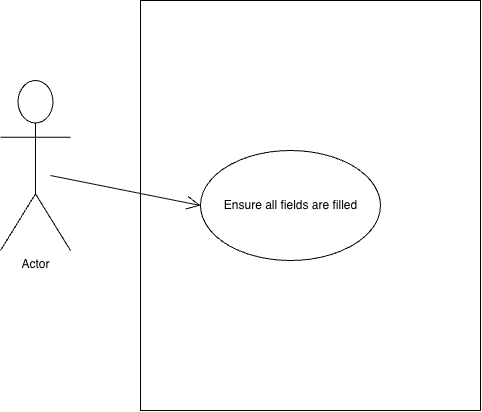

The diagram above was exported from draw.io. Its source (the exported page's mxGraphModel, read from the mxfile embedded in the PNG):
<mxGraphModel dx="1306" dy="801" grid="1" gridSize="10" guides="1" tooltips="1" connect="1" arrows="1" fold="1" page="1" pageScale="1" pageWidth="850" pageHeight="1100" math="0" shadow="0">
  <root>
    <mxCell id="0" />
    <mxCell id="1" parent="0" />
    <mxCell id="vtLN3-NxFhALSJsl6xh5-1" parent="1" style="shape=umlActor;verticalLabelPosition=bottom;verticalAlign=top;html=1;outlineConnect=0;" value="Actor" vertex="1">
      <mxGeometry height="170" width="70" x="140" y="160" as="geometry" />
    </mxCell>
    <mxCell id="vtLN3-NxFhALSJsl6xh5-2" parent="1" style="rounded=0;whiteSpace=wrap;html=1;" value="" vertex="1">
      <mxGeometry height="410" width="340" x="280" y="80" as="geometry" />
    </mxCell>
    <mxCell id="vtLN3-NxFhALSJsl6xh5-3" parent="1" style="ellipse;whiteSpace=wrap;html=1;shapeInside=1;" value="" vertex="1">
      <mxGeometry height="110" width="180" x="340" y="230" as="geometry" />
    </mxCell>
    <mxCell id="vtLN3-NxFhALSJsl6xh5-4" parent="1" style="text;html=1;whiteSpace=wrap;strokeColor=none;fillColor=none;align=center;verticalAlign=middle;rounded=0;" value="Ensure all fields are filled" vertex="1">
      <mxGeometry height="60" width="145" x="357.5" y="255" as="geometry" />
    </mxCell>
    <mxCell id="vtLN3-NxFhALSJsl6xh5-5" edge="1" parent="1" style="endArrow=open;endFill=1;endSize=12;html=1;rounded=0;entryX=0;entryY=0.5;entryDx=0;entryDy=0;" target="vtLN3-NxFhALSJsl6xh5-3" value="">
      <mxGeometry relative="1" width="160" as="geometry">
        <mxPoint x="190" y="255" as="sourcePoint" />
        <mxPoint x="350" y="255" as="targetPoint" />
      </mxGeometry>
    </mxCell>
  </root>
</mxGraphModel>